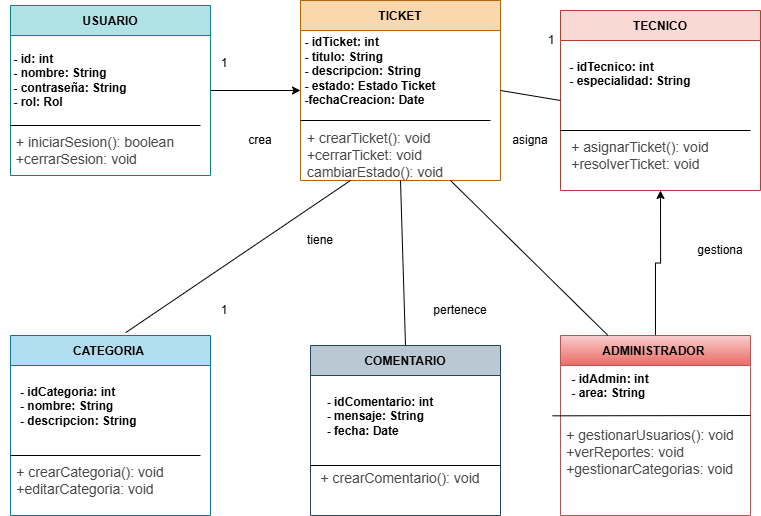

The diagram above was exported from draw.io. Its source (the exported page's mxGraphModel, read from the mxfile embedded in the PNG):
<mxGraphModel dx="1407" dy="771" grid="1" gridSize="10" guides="1" tooltips="1" connect="1" arrows="1" fold="1" page="1" pageScale="1" pageWidth="827" pageHeight="1169" math="0" shadow="0">
  <root>
    <mxCell id="0" />
    <mxCell id="1" parent="0" />
    <mxCell id="t7ciTVUz54MXpmKBmlwj-29" edge="1" parent="1" source="jsOt4P1cA5K7vpsY8L26-1" style="edgeStyle=orthogonalEdgeStyle;rounded=0;orthogonalLoop=1;jettySize=auto;html=1;exitX=1;exitY=0.5;exitDx=0;exitDy=0;entryX=0;entryY=0.5;entryDx=0;entryDy=0;" target="t7ciTVUz54MXpmKBmlwj-9">
      <mxGeometry relative="1" as="geometry" />
    </mxCell>
    <mxCell id="jsOt4P1cA5K7vpsY8L26-1" parent="1" style="swimlane;startSize=30;fillColor=#b0e3e6;strokeColor=#0e8088;" value="USUARIO" vertex="1">
      <mxGeometry height="170" width="200" x="50" y="20" as="geometry" />
    </mxCell>
    <mxCell id="jsOt4P1cA5K7vpsY8L26-5" edge="1" parent="jsOt4P1cA5K7vpsY8L26-1" style="endArrow=none;html=1;rounded=0;" value="">
      <mxGeometry height="50" relative="1" width="50" as="geometry">
        <mxPoint y="120" as="sourcePoint" />
        <mxPoint x="190" y="120" as="targetPoint" />
      </mxGeometry>
    </mxCell>
    <mxCell id="t7ciTVUz54MXpmKBmlwj-3" parent="jsOt4P1cA5K7vpsY8L26-1" style="text;html=1;whiteSpace=wrap;strokeColor=none;fillColor=none;align=center;verticalAlign=middle;rounded=0;" value="&lt;div style=&quot;text-align: justify;&quot;&gt;&lt;span style=&quot;font-weight: 700; white-space: nowrap; background-color: transparent; color: light-dark(rgb(0, 0, 0), rgb(255, 255, 255));&quot;&gt;- id: int&lt;/span&gt;&lt;/div&gt;&lt;div style=&quot;text-align: justify;&quot;&gt;&lt;span style=&quot;font-weight: 700; white-space: nowrap;&quot;&gt;- nombre: String&lt;/span&gt;&lt;/div&gt;&lt;div style=&quot;text-align: justify;&quot;&gt;&lt;span style=&quot;font-weight: 700; white-space: nowrap;&quot;&gt;- contraseña: String&lt;/span&gt;&lt;/div&gt;&lt;div style=&quot;text-align: justify;&quot;&gt;&lt;span style=&quot;text-wrap-mode: nowrap;&quot;&gt;&lt;b&gt;- rol: Rol&lt;/b&gt;&lt;/span&gt;&lt;/div&gt;" vertex="1">
      <mxGeometry height="70" width="120" y="40" as="geometry" />
    </mxCell>
    <mxCell id="t7ciTVUz54MXpmKBmlwj-8" parent="jsOt4P1cA5K7vpsY8L26-1" style="text;html=1;whiteSpace=wrap;fillColor=none;align=center;verticalAlign=middle;rounded=0;" value="&lt;div style=&quot;text-align: justify;&quot;&gt;&lt;span style=&quot;background-color: light-dark(rgb(255, 255, 255), rgb(18, 18, 18)); color: light-dark(rgb(71, 71, 71), rgb(176, 176, 176)); font-family: Arial, sans-serif; font-size: 14px; text-align: start;&quot;&gt;+ iniciarSesion(): boolean&lt;/span&gt;&lt;/div&gt;&lt;div style=&quot;text-align: justify;&quot;&gt;&lt;span style=&quot;color: rgb(71, 71, 71); font-family: Arial, sans-serif; font-size: 14px; text-align: start; background-color: rgb(255, 255, 255);&quot;&gt;+cerrarSesion: void&lt;/span&gt;&lt;/div&gt;" vertex="1">
      <mxGeometry height="30" width="190" x="-10" y="130" as="geometry" />
    </mxCell>
    <mxCell id="t7ciTVUz54MXpmKBmlwj-9" parent="1" style="swimlane;startSize=30;fillColor=#fad7ac;strokeColor=#b46504;" value="TICKET" vertex="1">
      <mxGeometry height="180" width="200" x="340" y="15" as="geometry" />
    </mxCell>
    <mxCell id="t7ciTVUz54MXpmKBmlwj-10" edge="1" parent="t7ciTVUz54MXpmKBmlwj-9" style="endArrow=none;html=1;rounded=0;" value="">
      <mxGeometry height="50" relative="1" width="50" as="geometry">
        <mxPoint y="120" as="sourcePoint" />
        <mxPoint x="190" y="120" as="targetPoint" />
      </mxGeometry>
    </mxCell>
    <mxCell id="t7ciTVUz54MXpmKBmlwj-11" parent="t7ciTVUz54MXpmKBmlwj-9" style="text;html=1;whiteSpace=wrap;strokeColor=none;fillColor=none;align=center;verticalAlign=middle;rounded=0;" value="&lt;div style=&quot;text-align: justify;&quot;&gt;&lt;span style=&quot;font-weight: 700; white-space: nowrap; background-color: transparent; color: light-dark(rgb(0, 0, 0), rgb(255, 255, 255));&quot;&gt;- idTicket: int&lt;/span&gt;&lt;/div&gt;&lt;div style=&quot;text-align: justify;&quot;&gt;&lt;span style=&quot;font-weight: 700; white-space: nowrap;&quot;&gt;- titulo: String&lt;/span&gt;&lt;/div&gt;&lt;div style=&quot;text-align: justify;&quot;&gt;&lt;span style=&quot;font-weight: 700; white-space: nowrap;&quot;&gt;- descripcion: String&lt;/span&gt;&lt;/div&gt;&lt;div style=&quot;text-align: justify;&quot;&gt;&lt;span style=&quot;text-wrap-mode: nowrap;&quot;&gt;&lt;b&gt;- estado: Estado Ticket&lt;/b&gt;&lt;/span&gt;&lt;/div&gt;&lt;div style=&quot;text-align: justify;&quot;&gt;&lt;span style=&quot;text-wrap-mode: nowrap;&quot;&gt;&lt;b&gt;-fechaCreacion: Date&amp;nbsp;&lt;/b&gt;&lt;/span&gt;&lt;/div&gt;&lt;div style=&quot;text-align: justify;&quot;&gt;&lt;br&gt;&lt;/div&gt;" vertex="1">
      <mxGeometry height="70" width="120" x="10" y="43" as="geometry" />
    </mxCell>
    <mxCell id="t7ciTVUz54MXpmKBmlwj-12" parent="t7ciTVUz54MXpmKBmlwj-9" style="text;html=1;whiteSpace=wrap;fillColor=none;align=center;verticalAlign=middle;rounded=0;" value="&lt;div style=&quot;text-align: justify;&quot;&gt;&lt;span style=&quot;background-color: light-dark(rgb(255, 255, 255), rgb(18, 18, 18)); color: light-dark(rgb(71, 71, 71), rgb(176, 176, 176)); font-family: Arial, sans-serif; font-size: 14px; text-align: start;&quot;&gt;+ crearTicket(): void&lt;/span&gt;&lt;/div&gt;&lt;div style=&quot;text-align: justify;&quot;&gt;&lt;span style=&quot;color: rgb(71, 71, 71); font-family: Arial, sans-serif; font-size: 14px; text-align: start; background-color: rgb(255, 255, 255);&quot;&gt;+cerrarTicket: void&lt;/span&gt;&lt;/div&gt;&lt;div style=&quot;text-align: justify;&quot;&gt;&lt;span style=&quot;color: rgb(71, 71, 71); font-family: Arial, sans-serif; font-size: 14px; text-align: start; background-color: rgb(255, 255, 255);&quot;&gt;cambiarEstado(): void&lt;/span&gt;&lt;/div&gt;" vertex="1">
      <mxGeometry height="30" width="190" x="-20" y="140" as="geometry" />
    </mxCell>
    <mxCell id="t7ciTVUz54MXpmKBmlwj-13" parent="1" style="swimlane;startSize=30;fillColor=#fad9d5;strokeColor=#ae4132;" value="TECNICO" vertex="1">
      <mxGeometry height="180" width="200" x="600" y="25" as="geometry" />
    </mxCell>
    <mxCell id="t7ciTVUz54MXpmKBmlwj-14" edge="1" parent="t7ciTVUz54MXpmKBmlwj-13" style="endArrow=none;html=1;rounded=0;" value="">
      <mxGeometry height="50" relative="1" width="50" as="geometry">
        <mxPoint y="120" as="sourcePoint" />
        <mxPoint x="190" y="120" as="targetPoint" />
      </mxGeometry>
    </mxCell>
    <mxCell id="t7ciTVUz54MXpmKBmlwj-15" parent="t7ciTVUz54MXpmKBmlwj-13" style="text;html=1;whiteSpace=wrap;strokeColor=none;fillColor=none;align=center;verticalAlign=middle;rounded=0;" value="&lt;div style=&quot;text-align: justify;&quot;&gt;&lt;span style=&quot;font-weight: 700; white-space: nowrap; background-color: transparent; color: light-dark(rgb(0, 0, 0), rgb(255, 255, 255));&quot;&gt;- idTecnico: int&lt;/span&gt;&lt;/div&gt;&lt;div style=&quot;text-align: justify;&quot;&gt;&lt;span style=&quot;font-weight: 700; white-space: nowrap;&quot;&gt;- especialidad: String&lt;/span&gt;&lt;/div&gt;&lt;div style=&quot;text-align: justify;&quot;&gt;&lt;b style=&quot;white-space: nowrap; background-color: transparent; color: light-dark(rgb(0, 0, 0), rgb(255, 255, 255));&quot;&gt;&amp;nbsp;&lt;/b&gt;&lt;/div&gt;&lt;div style=&quot;text-align: justify;&quot;&gt;&lt;br&gt;&lt;/div&gt;" vertex="1">
      <mxGeometry height="70" width="120" x="10" y="43" as="geometry" />
    </mxCell>
    <mxCell id="t7ciTVUz54MXpmKBmlwj-16" parent="t7ciTVUz54MXpmKBmlwj-13" style="text;html=1;whiteSpace=wrap;fillColor=none;align=center;verticalAlign=middle;rounded=0;" value="&lt;div style=&quot;text-align: justify;&quot;&gt;&lt;span style=&quot;background-color: light-dark(rgb(255, 255, 255), rgb(18, 18, 18)); color: light-dark(rgb(71, 71, 71), rgb(176, 176, 176)); font-family: Arial, sans-serif; font-size: 14px; text-align: start;&quot;&gt;+ asignarTicket(): void&lt;/span&gt;&lt;/div&gt;&lt;div style=&quot;text-align: justify;&quot;&gt;&lt;span style=&quot;color: rgb(71, 71, 71); font-family: Arial, sans-serif; font-size: 14px; text-align: start; background-color: rgb(255, 255, 255);&quot;&gt;+resolverTicket: void&lt;/span&gt;&lt;/div&gt;" vertex="1">
      <mxGeometry height="30" width="160" y="130" as="geometry" />
    </mxCell>
    <mxCell id="t7ciTVUz54MXpmKBmlwj-17" parent="1" style="swimlane;startSize=30;fillColor=#b1ddf0;strokeColor=#10739e;" value="CATEGORIA " vertex="1">
      <mxGeometry height="180" width="200" x="50" y="350" as="geometry" />
    </mxCell>
    <mxCell id="t7ciTVUz54MXpmKBmlwj-18" edge="1" parent="t7ciTVUz54MXpmKBmlwj-17" style="endArrow=none;html=1;rounded=0;" value="">
      <mxGeometry height="50" relative="1" width="50" as="geometry">
        <mxPoint y="120" as="sourcePoint" />
        <mxPoint x="190" y="120" as="targetPoint" />
      </mxGeometry>
    </mxCell>
    <mxCell id="t7ciTVUz54MXpmKBmlwj-19" parent="t7ciTVUz54MXpmKBmlwj-17" style="text;html=1;whiteSpace=wrap;strokeColor=none;fillColor=none;align=center;verticalAlign=middle;rounded=0;" value="&lt;div style=&quot;text-align: justify;&quot;&gt;&lt;span style=&quot;font-weight: 700; white-space: nowrap; background-color: transparent; color: light-dark(rgb(0, 0, 0), rgb(255, 255, 255));&quot;&gt;- idCategoria: int&lt;/span&gt;&lt;/div&gt;&lt;div style=&quot;text-align: justify;&quot;&gt;&lt;span style=&quot;font-weight: 700; white-space: nowrap;&quot;&gt;- nombre: String&lt;/span&gt;&lt;/div&gt;&lt;div style=&quot;text-align: justify;&quot;&gt;&lt;b style=&quot;white-space: nowrap; background-color: transparent; color: light-dark(rgb(0, 0, 0), rgb(255, 255, 255));&quot;&gt;- descripcion: String&amp;nbsp;&lt;/b&gt;&lt;/div&gt;&lt;div style=&quot;text-align: justify;&quot;&gt;&lt;br&gt;&lt;/div&gt;" vertex="1">
      <mxGeometry height="70" width="120" x="10" y="43" as="geometry" />
    </mxCell>
    <mxCell id="t7ciTVUz54MXpmKBmlwj-20" parent="t7ciTVUz54MXpmKBmlwj-17" style="text;html=1;whiteSpace=wrap;fillColor=none;align=center;verticalAlign=middle;rounded=0;" value="&lt;div style=&quot;text-align: justify;&quot;&gt;&lt;span style=&quot;background-color: light-dark(rgb(255, 255, 255), rgb(18, 18, 18)); color: light-dark(rgb(71, 71, 71), rgb(176, 176, 176)); font-family: Arial, sans-serif; font-size: 14px; text-align: start;&quot;&gt;+ crearCategoria(): void&lt;/span&gt;&lt;/div&gt;&lt;div style=&quot;text-align: justify;&quot;&gt;&lt;span style=&quot;color: rgb(71, 71, 71); font-family: Arial, sans-serif; font-size: 14px; text-align: start; background-color: rgb(255, 255, 255);&quot;&gt;+editarCategoria: void&lt;/span&gt;&lt;/div&gt;" vertex="1">
      <mxGeometry height="30" width="160" y="130" as="geometry" />
    </mxCell>
    <mxCell id="t7ciTVUz54MXpmKBmlwj-21" parent="1" style="swimlane;startSize=30;fillColor=#bac8d3;strokeColor=#23445d;" value="COMENTARIO" vertex="1">
      <mxGeometry height="170" width="190" x="350" y="360" as="geometry" />
    </mxCell>
    <mxCell id="t7ciTVUz54MXpmKBmlwj-22" edge="1" parent="t7ciTVUz54MXpmKBmlwj-21" style="endArrow=none;html=1;rounded=0;" value="">
      <mxGeometry height="50" relative="1" width="50" as="geometry">
        <mxPoint y="120" as="sourcePoint" />
        <mxPoint x="190" y="120" as="targetPoint" />
      </mxGeometry>
    </mxCell>
    <mxCell id="t7ciTVUz54MXpmKBmlwj-23" parent="t7ciTVUz54MXpmKBmlwj-21" style="text;html=1;whiteSpace=wrap;strokeColor=none;fillColor=none;align=center;verticalAlign=middle;rounded=0;" value="&lt;div style=&quot;text-align: justify;&quot;&gt;&lt;span style=&quot;font-weight: 700; white-space: nowrap; background-color: transparent; color: light-dark(rgb(0, 0, 0), rgb(255, 255, 255));&quot;&gt;- idComentario: int&lt;/span&gt;&lt;/div&gt;&lt;div style=&quot;text-align: justify;&quot;&gt;&lt;span style=&quot;font-weight: 700; white-space: nowrap;&quot;&gt;- mensaje: String&lt;/span&gt;&lt;/div&gt;&lt;div style=&quot;text-align: justify;&quot;&gt;&lt;b style=&quot;white-space: nowrap; background-color: transparent; color: light-dark(rgb(0, 0, 0), rgb(255, 255, 255));&quot;&gt;- fecha: Date&lt;/b&gt;&lt;/div&gt;&lt;div style=&quot;text-align: justify;&quot;&gt;&lt;br&gt;&lt;/div&gt;" vertex="1">
      <mxGeometry height="70" width="120" x="10" y="43" as="geometry" />
    </mxCell>
    <mxCell id="t7ciTVUz54MXpmKBmlwj-24" parent="t7ciTVUz54MXpmKBmlwj-21" style="text;html=1;whiteSpace=wrap;fillColor=none;align=center;verticalAlign=middle;rounded=0;" value="&lt;div style=&quot;text-align: justify;&quot;&gt;&lt;span style=&quot;background-color: light-dark(rgb(255, 255, 255), rgb(18, 18, 18)); color: light-dark(rgb(71, 71, 71), rgb(176, 176, 176)); font-family: Arial, sans-serif; font-size: 14px; text-align: start;&quot;&gt;+ crearComentario(): void&lt;/span&gt;&lt;/div&gt;&lt;div style=&quot;text-align: justify;&quot;&gt;&lt;br&gt;&lt;/div&gt;" vertex="1">
      <mxGeometry height="20" width="180" y="130" as="geometry" />
    </mxCell>
    <mxCell id="t7ciTVUz54MXpmKBmlwj-32" edge="1" parent="1" source="t7ciTVUz54MXpmKBmlwj-25" style="edgeStyle=orthogonalEdgeStyle;rounded=0;orthogonalLoop=1;jettySize=auto;html=1;exitX=0.5;exitY=0;exitDx=0;exitDy=0;entryX=0.5;entryY=1;entryDx=0;entryDy=0;" target="t7ciTVUz54MXpmKBmlwj-13">
      <mxGeometry relative="1" as="geometry" />
    </mxCell>
    <mxCell id="t7ciTVUz54MXpmKBmlwj-25" parent="1" style="swimlane;startSize=30;fillColor=#f8cecc;gradientColor=#ea6b66;strokeColor=#b85450;" value="ADMINISTRADOR " vertex="1">
      <mxGeometry height="180" width="190" x="600" y="350" as="geometry" />
    </mxCell>
    <mxCell id="t7ciTVUz54MXpmKBmlwj-26" edge="1" parent="t7ciTVUz54MXpmKBmlwj-25" source="t7ciTVUz54MXpmKBmlwj-27" style="endArrow=none;html=1;rounded=0;exitX=-0.08;exitY=0.719;exitDx=0;exitDy=0;exitPerimeter=0;" value="">
      <mxGeometry height="50" relative="1" width="50" as="geometry">
        <mxPoint y="120" as="sourcePoint" />
        <mxPoint x="190" y="80" as="targetPoint" />
      </mxGeometry>
    </mxCell>
    <mxCell id="t7ciTVUz54MXpmKBmlwj-27" parent="t7ciTVUz54MXpmKBmlwj-25" style="text;html=1;whiteSpace=wrap;strokeColor=none;fillColor=none;align=center;verticalAlign=middle;rounded=0;" value="&lt;div style=&quot;text-align: justify;&quot;&gt;&lt;span style=&quot;font-weight: 700; white-space: nowrap; background-color: transparent; color: light-dark(rgb(0, 0, 0), rgb(255, 255, 255));&quot;&gt;- idAdmin: int&lt;/span&gt;&lt;/div&gt;&lt;div style=&quot;text-align: justify;&quot;&gt;&lt;span style=&quot;font-weight: 700; white-space: nowrap;&quot;&gt;- area: String&lt;/span&gt;&lt;/div&gt;&lt;div style=&quot;text-align: justify;&quot;&gt;&lt;b style=&quot;white-space: nowrap; background-color: transparent; color: light-dark(rgb(0, 0, 0), rgb(255, 255, 255));&quot;&gt;&amp;nbsp;&lt;/b&gt;&lt;/div&gt;&lt;div style=&quot;text-align: justify;&quot;&gt;&lt;br&gt;&lt;/div&gt;" vertex="1">
      <mxGeometry height="70" width="100" y="30" as="geometry" />
    </mxCell>
    <mxCell id="t7ciTVUz54MXpmKBmlwj-28" parent="t7ciTVUz54MXpmKBmlwj-25" style="text;html=1;whiteSpace=wrap;fillColor=none;align=center;verticalAlign=middle;rounded=0;" value="&lt;div style=&quot;text-align: justify;&quot;&gt;&lt;span style=&quot;background-color: light-dark(rgb(255, 255, 255), rgb(18, 18, 18)); color: light-dark(rgb(71, 71, 71), rgb(176, 176, 176)); font-family: Arial, sans-serif; font-size: 14px; text-align: start;&quot;&gt;+ gestionarUsuarios(): void&lt;/span&gt;&lt;/div&gt;&lt;div style=&quot;text-align: justify;&quot;&gt;&lt;span style=&quot;color: rgb(71, 71, 71); font-family: Arial, sans-serif; font-size: 14px; text-align: start; background-color: rgb(255, 255, 255);&quot;&gt;+verReportes: void&lt;/span&gt;&lt;/div&gt;&lt;div style=&quot;text-align: justify;&quot;&gt;&lt;span style=&quot;color: rgb(71, 71, 71); font-family: Arial, sans-serif; font-size: 14px; text-align: start; background-color: rgb(255, 255, 255);&quot;&gt;+gestionarCategorias: void&lt;/span&gt;&lt;/div&gt;&lt;div style=&quot;text-align: justify;&quot;&gt;&lt;span style=&quot;color: rgb(71, 71, 71); font-family: Arial, sans-serif; font-size: 14px; text-align: start; background-color: rgb(255, 255, 255);&quot;&gt;&lt;br&gt;&lt;/span&gt;&lt;/div&gt;" vertex="1">
      <mxGeometry height="70" width="180" y="90" as="geometry" />
    </mxCell>
    <mxCell id="t7ciTVUz54MXpmKBmlwj-30" edge="1" parent="1" source="t7ciTVUz54MXpmKBmlwj-9" style="endArrow=none;html=1;rounded=0;entryX=0;entryY=0.5;entryDx=0;entryDy=0;exitX=1;exitY=0.5;exitDx=0;exitDy=0;" target="t7ciTVUz54MXpmKBmlwj-13" value="">
      <mxGeometry height="50" relative="1" width="50" as="geometry">
        <mxPoint x="540" y="115" as="sourcePoint" />
        <mxPoint x="590" y="60" as="targetPoint" />
      </mxGeometry>
    </mxCell>
    <mxCell id="t7ciTVUz54MXpmKBmlwj-33" edge="1" parent="1" source="t7ciTVUz54MXpmKBmlwj-25" style="endArrow=none;html=1;rounded=0;entryX=0.75;entryY=1;entryDx=0;entryDy=0;exitX=0.25;exitY=0;exitDx=0;exitDy=0;" target="t7ciTVUz54MXpmKBmlwj-9" value="">
      <mxGeometry height="50" relative="1" width="50" as="geometry">
        <mxPoint x="560" y="100" as="sourcePoint" />
        <mxPoint x="620" y="110" as="targetPoint" />
      </mxGeometry>
    </mxCell>
    <mxCell id="t7ciTVUz54MXpmKBmlwj-34" edge="1" parent="1" source="t7ciTVUz54MXpmKBmlwj-9" style="endArrow=none;html=1;rounded=0;entryX=0.5;entryY=0;entryDx=0;entryDy=0;exitX=0.5;exitY=1;exitDx=0;exitDy=0;" target="t7ciTVUz54MXpmKBmlwj-21" value="">
      <mxGeometry height="50" relative="1" width="50" as="geometry">
        <mxPoint x="520" y="290" as="sourcePoint" />
        <mxPoint x="580" y="300" as="targetPoint" />
      </mxGeometry>
    </mxCell>
    <mxCell id="t7ciTVUz54MXpmKBmlwj-35" edge="1" parent="1" source="t7ciTVUz54MXpmKBmlwj-17" style="endArrow=none;html=1;rounded=0;entryX=0.25;entryY=1;entryDx=0;entryDy=0;exitX=0.576;exitY=-0.016;exitDx=0;exitDy=0;exitPerimeter=0;" target="t7ciTVUz54MXpmKBmlwj-9" value="">
      <mxGeometry height="50" relative="1" width="50" as="geometry">
        <mxPoint x="708" y="415" as="sourcePoint" />
        <mxPoint x="550" y="260" as="targetPoint" />
      </mxGeometry>
    </mxCell>
    <mxCell id="t7ciTVUz54MXpmKBmlwj-36" parent="1" style="text;html=1;whiteSpace=wrap;strokeColor=none;fillColor=none;align=center;verticalAlign=middle;rounded=0;" value="1" vertex="1">
      <mxGeometry height="30" width="60" x="234" y="63" as="geometry" />
    </mxCell>
    <mxCell id="t7ciTVUz54MXpmKBmlwj-39" parent="1" style="text;html=1;whiteSpace=wrap;strokeColor=none;fillColor=none;align=center;verticalAlign=middle;rounded=0;" value="1" vertex="1">
      <mxGeometry height="30" width="60" x="561" y="40" as="geometry" />
    </mxCell>
    <mxCell id="t7ciTVUz54MXpmKBmlwj-41" parent="1" style="text;html=1;whiteSpace=wrap;strokeColor=none;fillColor=none;align=center;verticalAlign=middle;rounded=0;" value="crea" vertex="1">
      <mxGeometry height="30" width="60" x="270" y="140" as="geometry" />
    </mxCell>
    <mxCell id="t7ciTVUz54MXpmKBmlwj-44" parent="1" style="text;html=1;whiteSpace=wrap;strokeColor=none;fillColor=none;align=center;verticalAlign=middle;rounded=0;" value="asigna" vertex="1">
      <mxGeometry height="30" width="60" x="540" y="140" as="geometry" />
    </mxCell>
    <mxCell id="t7ciTVUz54MXpmKBmlwj-45" parent="1" style="text;html=1;whiteSpace=wrap;strokeColor=none;fillColor=none;align=center;verticalAlign=middle;rounded=0;" value="gestiona" vertex="1">
      <mxGeometry height="30" width="60" x="730" y="250" as="geometry" />
    </mxCell>
    <mxCell id="t7ciTVUz54MXpmKBmlwj-47" parent="1" style="text;html=1;whiteSpace=wrap;strokeColor=none;fillColor=none;align=center;verticalAlign=middle;rounded=0;" value="pertenece" vertex="1">
      <mxGeometry height="30" width="60" x="470" y="310" as="geometry" />
    </mxCell>
    <mxCell id="t7ciTVUz54MXpmKBmlwj-48" parent="1" style="text;html=1;whiteSpace=wrap;strokeColor=none;fillColor=none;align=center;verticalAlign=middle;rounded=0;" value="tiene" vertex="1">
      <mxGeometry height="30" width="60" x="330" y="240" as="geometry" />
    </mxCell>
    <mxCell id="t7ciTVUz54MXpmKBmlwj-49" parent="1" style="text;html=1;whiteSpace=wrap;strokeColor=none;fillColor=none;align=center;verticalAlign=middle;rounded=0;" value="1" vertex="1">
      <mxGeometry height="30" width="60" x="234" y="310" as="geometry" />
    </mxCell>
  </root>
</mxGraphModel>